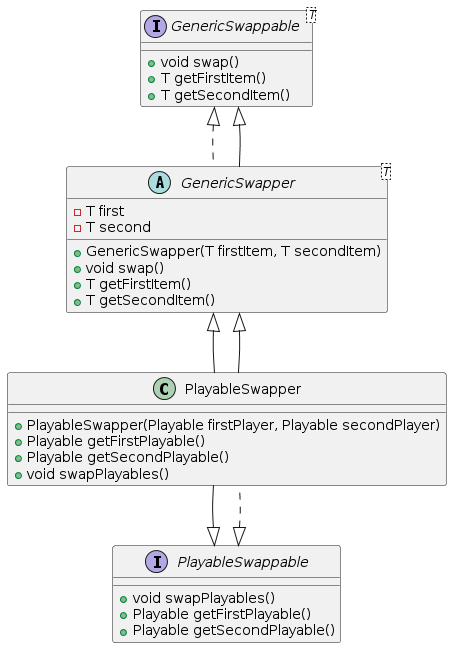

The diagram above was rendered by PlantUML. Its source (embedded in the PNG):
@startuml
interface GenericSwappable<T> {
    +void swap()
    +T getFirstItem()
    +T getSecondItem()
}

abstract class GenericSwapper<T> implements GenericSwappable<T> {
    -T first
    -T second

    +GenericSwapper(T firstItem, T secondItem)
    +void swap()
    +T getFirstItem()
    +T getSecondItem()
}

interface PlayableSwappable {
    +void swapPlayables()
    +Playable getFirstPlayable()
    +Playable getSecondPlayable()
}

class PlayableSwapper extends GenericSwapper<Playable> implements PlayableSwappable {
    +PlayableSwapper(Playable firstPlayer, Playable secondPlayer)
    +Playable getFirstPlayable()
    +Playable getSecondPlayable()
    +void swapPlayables()
}

GenericSwapper --|> GenericSwappable

PlayableSwapper --|> GenericSwapper
PlayableSwapper --|> PlayableSwappable
@enduml